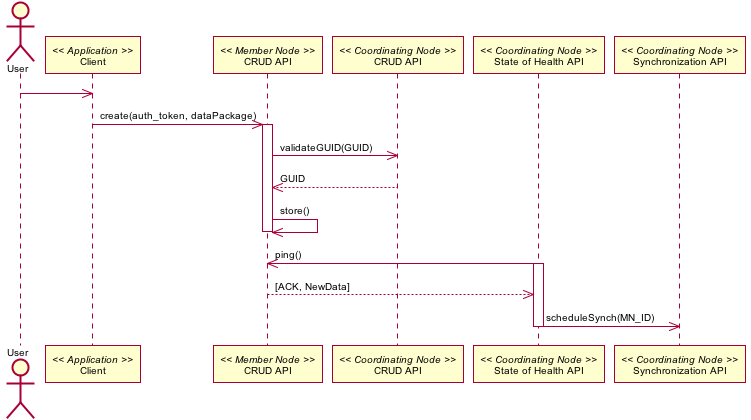

The diagram above was rendered by PlantUML. Its source (embedded in the PNG):
@startuml images/04_interaction.png
skinparam activityFontColor black
skinparam activityFontSize 10
skinparam activityFontName arial
skinparam activityArrowFontColor black
skinparam activityArrowFontSize 10
skinparam activityArrowFontName arial
skinparam classArrowFontColor black
skinparam classArrowFontSize 10
skinparam classArrowFontName arial
skinparam classAttributeFontColor black
skinparam classAttributeFontSize 10
skinparam classAttributeFontName arial
skinparam classFontColor black
skinparam classFontSize 10
skinparam classFontName arial
skinparam componentFontColor black
skinparam componentFontSize 10
skinparam componentFontName arial
skinparam componentArrowFontColor black
skinparam componentArrowFontSize 10
skinparam componentArrowFontName arial
skinparam noteFontColor black
skinparam noteFontSize 10
skinparam noteFontName arial
skinparam packageFontColor black
skinparam packageFontSize 10
skinparam packageFontName arial
skinparam sequenceActorFontColor black
skinparam sequenceActorFontSize 10
skinparam sequenceActorFontName arial
skinparam sequenceArrowFontColor black
skinparam sequenceArrowFontSize 10
skinparam sequenceArrowFontName arial
skinparam sequenceGroupingFontColor black
skinparam sequenceGroupingFontSize 10
skinparam sequenceGroupingFontName arial
skinparam sequenceGroupingHeaderFontColor black
skinparam sequenceGroupingHeaderFontSize 10
skinparam sequenceGroupingHeaderFontName arial
skinparam sequenceParticipantFontColor black
skinparam sequenceParticipantFontSize 10
skinparam sequenceParticipantFontName arial
skinparam sequenceTitleFontColor black
skinparam sequenceTitleFontSize 10
skinparam sequenceTitleFontName arial
skinparam titleFontColor black
skinparam titleFontSize 10
skinparam titleFontName arial
skinparam usecaseFontColor black
skinparam usecaseFontSize 10
skinparam usecaseFontName arial
skinparam usecaseActorFontColor black
skinparam usecaseActorFontSize 10
skinparam usecaseActorFontName arial
skinparam usecaseArrowFontColor black
skinparam usecaseArrowFontSize 10
skinparam usecaseArrowFontName arial
Actor User
participant "Client" as app_client << Application >>
User -> app_client
participant "CRUD API" as m_crud << Member Node >>
app_client -> m_crud: create(auth_token, dataPackage)
activate m_crud
participant "CRUD API" as c_crud << Coordinating Node >>
m_crud -> c_crud: validateGUID(GUID)
m_crud <-- c_crud: GUID
m_crud -> m_crud: store()
deactivate m_crud
participant "State of Health API" as c_health << Coordinating Node >>
c_health -> m_crud: ping()
activate c_health
c_health <-- m_crud: [ACK, NewData]
participant "Synchronization API" as c_sync << Coordinating Node >>
c_health -> c_sync: scheduleSynch(MN_ID)
deactivate c_health
@enduml